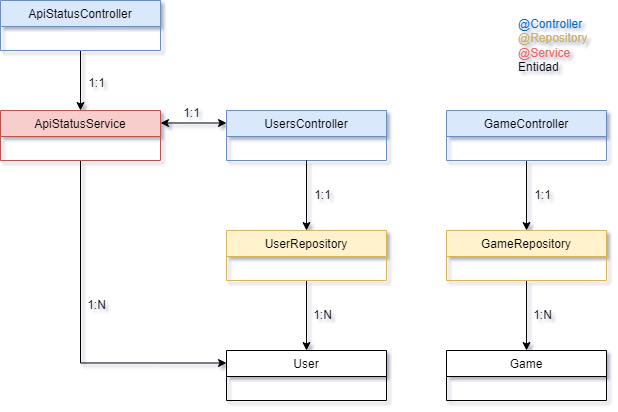

The diagram above was exported from draw.io. Its source (the exported page's mxGraphModel, read from the mxfile embedded in the PNG):
<mxGraphModel dx="927" dy="494" grid="0" gridSize="10" guides="1" tooltips="1" connect="1" arrows="1" fold="1" page="1" pageScale="1" pageWidth="1169" pageHeight="827" math="0" shadow="0">
  <root>
    <mxCell id="WIyWlLk6GJQsqaUBKTNV-0" />
    <mxCell id="WIyWlLk6GJQsqaUBKTNV-1" parent="WIyWlLk6GJQsqaUBKTNV-0" />
    <mxCell id="nsAO7GxXLy6zayXhKAzl-7" style="edgeStyle=orthogonalEdgeStyle;rounded=0;orthogonalLoop=1;jettySize=auto;html=1;exitX=0;exitY=0.25;exitDx=0;exitDy=0;entryX=1;entryY=0.25;entryDx=0;entryDy=0;startArrow=classic;startFill=1;" edge="1" parent="WIyWlLk6GJQsqaUBKTNV-1" source="zkfFHV4jXpPFQw0GAbJ--0" target="nsAO7GxXLy6zayXhKAzl-1">
      <mxGeometry relative="1" as="geometry" />
    </mxCell>
    <mxCell id="zkfFHV4jXpPFQw0GAbJ--0" value="UsersController" style="swimlane;fontStyle=0;align=center;verticalAlign=top;childLayout=stackLayout;horizontal=1;startSize=26;horizontalStack=0;resizeParent=1;resizeLast=0;collapsible=1;marginBottom=0;rounded=0;shadow=0;strokeWidth=1;fillColor=#dae8fc;strokeColor=#6c8ebf;" parent="WIyWlLk6GJQsqaUBKTNV-1" vertex="1">
      <mxGeometry x="327" y="187" width="160" height="50" as="geometry">
        <mxRectangle x="230" y="140" width="160" height="26" as="alternateBounds" />
      </mxGeometry>
    </mxCell>
    <mxCell id="nsAO7GxXLy6zayXhKAzl-11" style="edgeStyle=orthogonalEdgeStyle;rounded=0;orthogonalLoop=1;jettySize=auto;html=1;exitX=0.5;exitY=1;exitDx=0;exitDy=0;entryX=0.5;entryY=0;entryDx=0;entryDy=0;startArrow=none;startFill=0;" edge="1" parent="WIyWlLk6GJQsqaUBKTNV-1" source="zkfFHV4jXpPFQw0GAbJ--17" target="nsAO7GxXLy6zayXhKAzl-10">
      <mxGeometry relative="1" as="geometry" />
    </mxCell>
    <mxCell id="nsAO7GxXLy6zayXhKAzl-38" style="edgeStyle=orthogonalEdgeStyle;rounded=0;orthogonalLoop=1;jettySize=auto;html=1;exitX=0.5;exitY=0;exitDx=0;exitDy=0;entryX=0.5;entryY=1;entryDx=0;entryDy=0;startArrow=classic;startFill=1;endArrow=none;endFill=0;" edge="1" parent="WIyWlLk6GJQsqaUBKTNV-1" source="zkfFHV4jXpPFQw0GAbJ--17" target="zkfFHV4jXpPFQw0GAbJ--0">
      <mxGeometry relative="1" as="geometry" />
    </mxCell>
    <mxCell id="zkfFHV4jXpPFQw0GAbJ--17" value="UserRepository" style="swimlane;fontStyle=0;align=center;verticalAlign=top;childLayout=stackLayout;horizontal=1;startSize=26;horizontalStack=0;resizeParent=1;resizeLast=0;collapsible=1;marginBottom=0;rounded=0;shadow=0;strokeWidth=1;fillColor=#fff2cc;strokeColor=#d6b656;" parent="WIyWlLk6GJQsqaUBKTNV-1" vertex="1">
      <mxGeometry x="327" y="307" width="160" height="50" as="geometry">
        <mxRectangle x="550" y="140" width="160" height="26" as="alternateBounds" />
      </mxGeometry>
    </mxCell>
    <mxCell id="nsAO7GxXLy6zayXhKAzl-28" style="edgeStyle=orthogonalEdgeStyle;rounded=0;orthogonalLoop=1;jettySize=auto;html=1;exitX=0.5;exitY=1;exitDx=0;exitDy=0;entryX=0;entryY=0.25;entryDx=0;entryDy=0;startArrow=none;startFill=0;" edge="1" parent="WIyWlLk6GJQsqaUBKTNV-1" source="nsAO7GxXLy6zayXhKAzl-1" target="nsAO7GxXLy6zayXhKAzl-10">
      <mxGeometry relative="1" as="geometry" />
    </mxCell>
    <mxCell id="nsAO7GxXLy6zayXhKAzl-1" value="ApiStatusService" style="swimlane;fontStyle=0;align=center;verticalAlign=top;childLayout=stackLayout;horizontal=1;startSize=26;horizontalStack=0;resizeParent=1;resizeLast=0;collapsible=1;marginBottom=0;rounded=0;shadow=0;strokeWidth=1;fillColor=#f8cecc;strokeColor=#b85450;" vertex="1" parent="WIyWlLk6GJQsqaUBKTNV-1">
      <mxGeometry x="101" y="187" width="160" height="50" as="geometry">
        <mxRectangle x="550" y="140" width="160" height="26" as="alternateBounds" />
      </mxGeometry>
    </mxCell>
    <mxCell id="nsAO7GxXLy6zayXhKAzl-10" value="User" style="swimlane;fontStyle=0;align=center;verticalAlign=top;childLayout=stackLayout;horizontal=1;startSize=26;horizontalStack=0;resizeParent=1;resizeLast=0;collapsible=1;marginBottom=0;rounded=0;shadow=0;strokeWidth=1;" vertex="1" parent="WIyWlLk6GJQsqaUBKTNV-1">
      <mxGeometry x="327" y="427" width="160" height="50" as="geometry">
        <mxRectangle x="340" y="380" width="170" height="26" as="alternateBounds" />
      </mxGeometry>
    </mxCell>
    <mxCell id="nsAO7GxXLy6zayXhKAzl-14" value="1:1" style="text;html=1;align=center;verticalAlign=middle;resizable=0;points=[];autosize=1;strokeColor=none;fillColor=none;" vertex="1" parent="WIyWlLk6GJQsqaUBKTNV-1">
      <mxGeometry x="272" y="175" width="40" height="30" as="geometry" />
    </mxCell>
    <mxCell id="nsAO7GxXLy6zayXhKAzl-41" style="edgeStyle=orthogonalEdgeStyle;rounded=0;orthogonalLoop=1;jettySize=auto;html=1;exitX=0.5;exitY=1;exitDx=0;exitDy=0;entryX=0.5;entryY=0;entryDx=0;entryDy=0;startArrow=none;startFill=0;" edge="1" parent="WIyWlLk6GJQsqaUBKTNV-1" source="nsAO7GxXLy6zayXhKAzl-36" target="nsAO7GxXLy6zayXhKAzl-40">
      <mxGeometry relative="1" as="geometry" />
    </mxCell>
    <mxCell id="nsAO7GxXLy6zayXhKAzl-54" style="edgeStyle=orthogonalEdgeStyle;rounded=0;orthogonalLoop=1;jettySize=auto;html=1;exitX=0.5;exitY=0;exitDx=0;exitDy=0;entryX=0.5;entryY=1;entryDx=0;entryDy=0;startArrow=classic;startFill=1;endArrow=none;endFill=0;" edge="1" parent="WIyWlLk6GJQsqaUBKTNV-1" source="nsAO7GxXLy6zayXhKAzl-36" target="nsAO7GxXLy6zayXhKAzl-53">
      <mxGeometry relative="1" as="geometry" />
    </mxCell>
    <mxCell id="nsAO7GxXLy6zayXhKAzl-36" value="GameRepository" style="swimlane;fontStyle=0;align=center;verticalAlign=top;childLayout=stackLayout;horizontal=1;startSize=26;horizontalStack=0;resizeParent=1;resizeLast=0;collapsible=1;marginBottom=0;rounded=0;shadow=0;strokeWidth=1;fillColor=#fff2cc;strokeColor=#d6b656;" vertex="1" parent="WIyWlLk6GJQsqaUBKTNV-1">
      <mxGeometry x="547" y="307" width="160" height="50" as="geometry">
        <mxRectangle x="230" y="140" width="160" height="26" as="alternateBounds" />
      </mxGeometry>
    </mxCell>
    <mxCell id="nsAO7GxXLy6zayXhKAzl-40" value="Game" style="swimlane;fontStyle=0;align=center;verticalAlign=top;childLayout=stackLayout;horizontal=1;startSize=26;horizontalStack=0;resizeParent=1;resizeLast=0;collapsible=1;marginBottom=0;rounded=0;shadow=0;strokeWidth=1;" vertex="1" parent="WIyWlLk6GJQsqaUBKTNV-1">
      <mxGeometry x="547" y="427" width="160" height="50" as="geometry">
        <mxRectangle x="340" y="380" width="170" height="26" as="alternateBounds" />
      </mxGeometry>
    </mxCell>
    <mxCell id="nsAO7GxXLy6zayXhKAzl-47" value="1:N" style="text;html=1;align=center;verticalAlign=middle;resizable=0;points=[];autosize=1;strokeColor=none;fillColor=none;" vertex="1" parent="WIyWlLk6GJQsqaUBKTNV-1">
      <mxGeometry x="177" y="367" width="40" height="30" as="geometry" />
    </mxCell>
    <mxCell id="nsAO7GxXLy6zayXhKAzl-48" value="1:1" style="text;html=1;align=center;verticalAlign=middle;resizable=0;points=[];autosize=1;strokeColor=none;fillColor=none;" vertex="1" parent="WIyWlLk6GJQsqaUBKTNV-1">
      <mxGeometry x="403" y="257" width="40" height="30" as="geometry" />
    </mxCell>
    <mxCell id="nsAO7GxXLy6zayXhKAzl-49" value="1:N" style="text;html=1;align=center;verticalAlign=middle;resizable=0;points=[];autosize=1;strokeColor=none;fillColor=none;" vertex="1" parent="WIyWlLk6GJQsqaUBKTNV-1">
      <mxGeometry x="403" y="377" width="40" height="30" as="geometry" />
    </mxCell>
    <mxCell id="nsAO7GxXLy6zayXhKAzl-50" value="1:N" style="text;html=1;align=center;verticalAlign=middle;resizable=0;points=[];autosize=1;strokeColor=none;fillColor=none;" vertex="1" parent="WIyWlLk6GJQsqaUBKTNV-1">
      <mxGeometry x="623" y="377" width="40" height="30" as="geometry" />
    </mxCell>
    <mxCell id="nsAO7GxXLy6zayXhKAzl-51" value="1:1" style="text;html=1;align=center;verticalAlign=middle;resizable=0;points=[];autosize=1;strokeColor=none;fillColor=none;" vertex="1" parent="WIyWlLk6GJQsqaUBKTNV-1">
      <mxGeometry x="623" y="257" width="40" height="30" as="geometry" />
    </mxCell>
    <mxCell id="nsAO7GxXLy6zayXhKAzl-53" value="GameController" style="swimlane;fontStyle=0;align=center;verticalAlign=top;childLayout=stackLayout;horizontal=1;startSize=26;horizontalStack=0;resizeParent=1;resizeLast=0;collapsible=1;marginBottom=0;rounded=0;shadow=0;strokeWidth=1;fillColor=#dae8fc;strokeColor=#6c8ebf;" vertex="1" parent="WIyWlLk6GJQsqaUBKTNV-1">
      <mxGeometry x="547" y="187" width="160" height="50" as="geometry">
        <mxRectangle x="230" y="140" width="160" height="26" as="alternateBounds" />
      </mxGeometry>
    </mxCell>
    <mxCell id="nsAO7GxXLy6zayXhKAzl-57" style="edgeStyle=orthogonalEdgeStyle;rounded=0;orthogonalLoop=1;jettySize=auto;html=1;exitX=0.5;exitY=1;exitDx=0;exitDy=0;startArrow=none;startFill=0;" edge="1" parent="WIyWlLk6GJQsqaUBKTNV-1" source="nsAO7GxXLy6zayXhKAzl-55" target="nsAO7GxXLy6zayXhKAzl-1">
      <mxGeometry relative="1" as="geometry" />
    </mxCell>
    <mxCell id="nsAO7GxXLy6zayXhKAzl-55" value="ApiStatusController" style="swimlane;fontStyle=0;align=center;verticalAlign=top;childLayout=stackLayout;horizontal=1;startSize=26;horizontalStack=0;resizeParent=1;resizeLast=0;collapsible=1;marginBottom=0;rounded=0;shadow=0;strokeWidth=1;fillColor=#dae8fc;strokeColor=#6c8ebf;" vertex="1" parent="WIyWlLk6GJQsqaUBKTNV-1">
      <mxGeometry x="101" y="77" width="160" height="50" as="geometry">
        <mxRectangle x="550" y="140" width="160" height="26" as="alternateBounds" />
      </mxGeometry>
    </mxCell>
    <mxCell id="nsAO7GxXLy6zayXhKAzl-59" value="1:1" style="text;html=1;align=center;verticalAlign=middle;resizable=0;points=[];autosize=1;strokeColor=none;fillColor=none;" vertex="1" parent="WIyWlLk6GJQsqaUBKTNV-1">
      <mxGeometry x="177" y="145" width="40" height="30" as="geometry" />
    </mxCell>
    <mxCell id="nsAO7GxXLy6zayXhKAzl-60" value="&lt;font color=&quot;#0066cc&quot;&gt;@Controller&lt;/font&gt;&lt;br&gt;&lt;font color=&quot;#ccaf6a&quot;&gt;@Repository&lt;/font&gt;&lt;br&gt;&lt;font color=&quot;#ea6b66&quot;&gt;@Service&lt;/font&gt;&lt;br&gt;&lt;div style=&quot;&quot;&gt;&lt;span style=&quot;background-color: initial;&quot;&gt;Entidad&lt;/span&gt;&lt;/div&gt;" style="text;html=1;align=left;verticalAlign=middle;resizable=0;points=[];autosize=1;strokeColor=none;fillColor=none;" vertex="1" parent="WIyWlLk6GJQsqaUBKTNV-1">
      <mxGeometry x="617" y="87" width="90" height="70" as="geometry" />
    </mxCell>
  </root>
</mxGraphModel>